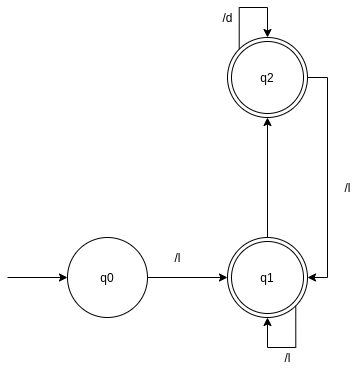

The diagram above was exported from draw.io. Its source (the exported page's mxGraphModel, read from the mxfile embedded in the PNG):
<mxGraphModel dx="1068" dy="492" grid="1" gridSize="10" guides="1" tooltips="1" connect="1" arrows="1" fold="1" page="1" pageScale="1" pageWidth="827" pageHeight="1169" math="0" shadow="0">
  <root>
    <mxCell id="_8XE_QKTika5zpkFl5jl-0" />
    <mxCell id="_8XE_QKTika5zpkFl5jl-1" parent="_8XE_QKTika5zpkFl5jl-0" />
    <mxCell id="_8XE_QKTika5zpkFl5jl-5" style="edgeStyle=orthogonalEdgeStyle;rounded=0;orthogonalLoop=1;jettySize=auto;html=1;entryX=0.5;entryY=1;entryDx=0;entryDy=0;" edge="1" parent="_8XE_QKTika5zpkFl5jl-1" source="_8XE_QKTika5zpkFl5jl-2" target="_8XE_QKTika5zpkFl5jl-3">
      <mxGeometry relative="1" as="geometry" />
    </mxCell>
    <mxCell id="_8XE_QKTika5zpkFl5jl-2" value="q1" style="ellipse;shape=doubleEllipse;whiteSpace=wrap;html=1;aspect=fixed;" vertex="1" parent="_8XE_QKTika5zpkFl5jl-1">
      <mxGeometry x="320" y="240" width="80" height="80" as="geometry" />
    </mxCell>
    <mxCell id="_8XE_QKTika5zpkFl5jl-12" style="edgeStyle=orthogonalEdgeStyle;rounded=0;orthogonalLoop=1;jettySize=auto;html=1;exitX=1;exitY=0.5;exitDx=0;exitDy=0;entryX=1;entryY=0.5;entryDx=0;entryDy=0;" edge="1" parent="_8XE_QKTika5zpkFl5jl-1" source="_8XE_QKTika5zpkFl5jl-3" target="_8XE_QKTika5zpkFl5jl-2">
      <mxGeometry relative="1" as="geometry" />
    </mxCell>
    <mxCell id="_8XE_QKTika5zpkFl5jl-3" value="q2" style="ellipse;shape=doubleEllipse;whiteSpace=wrap;html=1;aspect=fixed;" vertex="1" parent="_8XE_QKTika5zpkFl5jl-1">
      <mxGeometry x="320" y="40" width="80" height="80" as="geometry" />
    </mxCell>
    <mxCell id="_8XE_QKTika5zpkFl5jl-7" style="edgeStyle=orthogonalEdgeStyle;rounded=0;orthogonalLoop=1;jettySize=auto;html=1;entryX=0;entryY=0.5;entryDx=0;entryDy=0;" edge="1" parent="_8XE_QKTika5zpkFl5jl-1" source="_8XE_QKTika5zpkFl5jl-4" target="_8XE_QKTika5zpkFl5jl-2">
      <mxGeometry relative="1" as="geometry" />
    </mxCell>
    <mxCell id="_8XE_QKTika5zpkFl5jl-4" value="q0" style="ellipse;whiteSpace=wrap;html=1;aspect=fixed;" vertex="1" parent="_8XE_QKTika5zpkFl5jl-1">
      <mxGeometry x="160" y="240" width="80" height="80" as="geometry" />
    </mxCell>
    <mxCell id="_8XE_QKTika5zpkFl5jl-6" style="edgeStyle=orthogonalEdgeStyle;rounded=0;orthogonalLoop=1;jettySize=auto;html=1;exitX=1;exitY=1;exitDx=0;exitDy=0;entryX=0.5;entryY=1;entryDx=0;entryDy=0;" edge="1" parent="_8XE_QKTika5zpkFl5jl-1" source="_8XE_QKTika5zpkFl5jl-2" target="_8XE_QKTika5zpkFl5jl-2">
      <mxGeometry relative="1" as="geometry">
        <Array as="points">
          <mxPoint x="388" y="350" />
          <mxPoint x="360" y="350" />
        </Array>
      </mxGeometry>
    </mxCell>
    <mxCell id="_8XE_QKTika5zpkFl5jl-9" style="edgeStyle=orthogonalEdgeStyle;rounded=0;orthogonalLoop=1;jettySize=auto;html=1;entryX=0;entryY=0.5;entryDx=0;entryDy=0;" edge="1" parent="_8XE_QKTika5zpkFl5jl-1" target="_8XE_QKTika5zpkFl5jl-4">
      <mxGeometry relative="1" as="geometry">
        <mxPoint x="100" y="280" as="sourcePoint" />
        <mxPoint x="330" y="290" as="targetPoint" />
      </mxGeometry>
    </mxCell>
    <mxCell id="_8XE_QKTika5zpkFl5jl-10" value="/l" style="text;html=1;align=center;verticalAlign=middle;resizable=0;points=[];autosize=1;strokeColor=none;fillColor=none;" vertex="1" parent="_8XE_QKTika5zpkFl5jl-1">
      <mxGeometry x="260" y="250" width="20" height="20" as="geometry" />
    </mxCell>
    <mxCell id="_8XE_QKTika5zpkFl5jl-11" style="edgeStyle=orthogonalEdgeStyle;rounded=0;orthogonalLoop=1;jettySize=auto;html=1;exitX=0;exitY=0;exitDx=0;exitDy=0;entryX=0.5;entryY=0;entryDx=0;entryDy=0;" edge="1" parent="_8XE_QKTika5zpkFl5jl-1" source="_8XE_QKTika5zpkFl5jl-3" target="_8XE_QKTika5zpkFl5jl-3">
      <mxGeometry relative="1" as="geometry">
        <Array as="points">
          <mxPoint x="332" y="10" />
          <mxPoint x="360" y="10" />
        </Array>
      </mxGeometry>
    </mxCell>
    <mxCell id="_8XE_QKTika5zpkFl5jl-13" value="/l" style="text;html=1;align=center;verticalAlign=middle;resizable=0;points=[];autosize=1;strokeColor=none;fillColor=none;" vertex="1" parent="_8XE_QKTika5zpkFl5jl-1">
      <mxGeometry x="370" y="350" width="20" height="20" as="geometry" />
    </mxCell>
    <mxCell id="_8XE_QKTika5zpkFl5jl-14" value="/l" style="text;html=1;align=center;verticalAlign=middle;resizable=0;points=[];autosize=1;strokeColor=none;fillColor=none;" vertex="1" parent="_8XE_QKTika5zpkFl5jl-1">
      <mxGeometry x="430" y="180" width="20" height="20" as="geometry" />
    </mxCell>
    <mxCell id="_8XE_QKTika5zpkFl5jl-15" value="/d" style="text;html=1;align=center;verticalAlign=middle;resizable=0;points=[];autosize=1;strokeColor=none;fillColor=none;" vertex="1" parent="_8XE_QKTika5zpkFl5jl-1">
      <mxGeometry x="305" y="10" width="30" height="20" as="geometry" />
    </mxCell>
  </root>
</mxGraphModel>